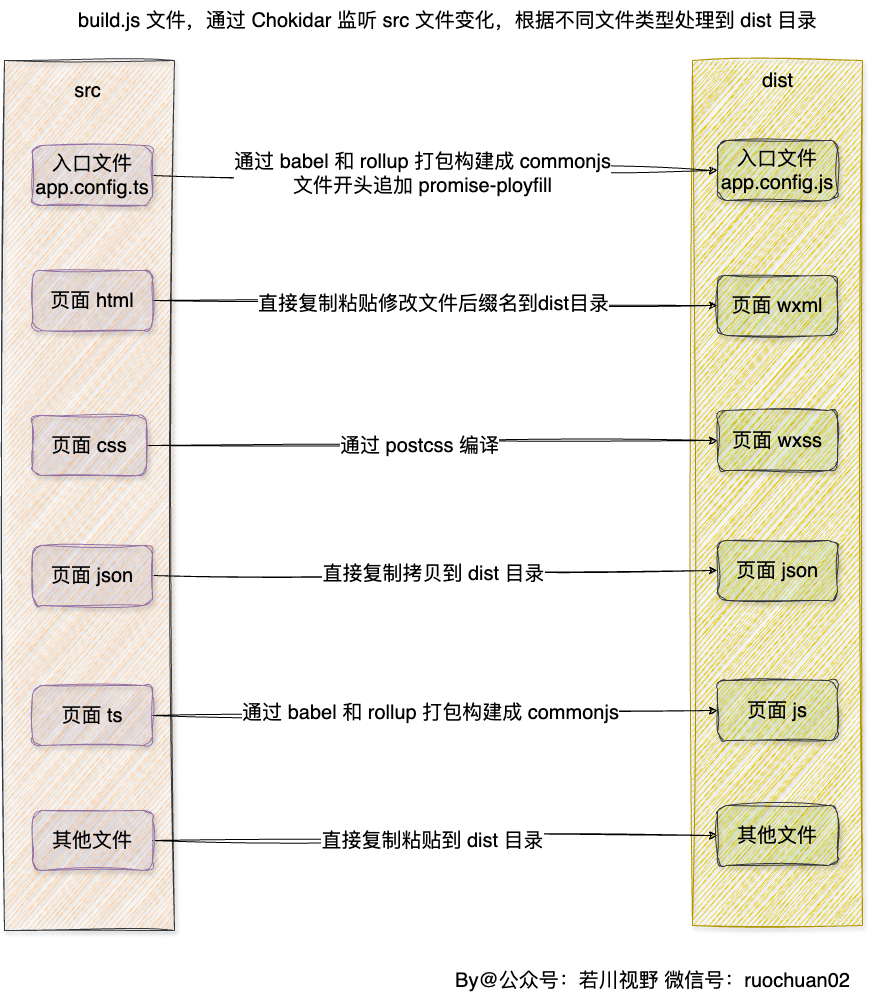

The diagram above was exported from draw.io. Its source (the exported page's mxGraphModel, read from the mxfile embedded in the PNG):
<mxGraphModel dx="2206" dy="2294" grid="1" gridSize="10" guides="1" tooltips="1" connect="0" arrows="1" fold="1" page="1" pageScale="1" pageWidth="827" pageHeight="1169" background="#ffffff" math="0" shadow="0">
  <root>
    <mxCell id="0" />
    <mxCell id="1" parent="0" />
    <mxCell id="ssWEEHNptahoOb6r9hR0-26" value="" style="verticalLabelPosition=bottom;verticalAlign=top;html=1;shape=mxgraph.basic.rect;fillColor2=none;strokeWidth=1;size=20;indent=5;sketch=1;curveFitting=1;jiggle=2;shadow=1;fillColor=#e3c800;strokeColor=#B09500;fontColor=#000000;" vertex="1" parent="1">
      <mxGeometry x="1102" y="-180" width="170" height="865" as="geometry" />
    </mxCell>
    <mxCell id="ssWEEHNptahoOb6r9hR0-24" value="" style="verticalLabelPosition=bottom;verticalAlign=top;html=1;shape=mxgraph.basic.rect;fillColor2=none;strokeWidth=1;size=20;indent=5;sketch=1;curveFitting=1;jiggle=2;shadow=1;fillColor=#ffcc99;strokeColor=#36393d;" vertex="1" parent="1">
      <mxGeometry x="414" y="-180" width="170" height="870" as="geometry" />
    </mxCell>
    <mxCell id="ssWEEHNptahoOb6r9hR0-20" style="edgeStyle=orthogonalEdgeStyle;rounded=0;hachureGap=4;orthogonalLoop=1;jettySize=auto;html=1;fontFamily=Architects Daughter;fontSource=https%3A%2F%2Ffonts.googleapis.com%2Fcss%3Ffamily%3DArchitects%2BDaughter;fontSize=20;sketch=1;curveFitting=1;jiggle=2;" edge="1" parent="1" source="B9IK0UFBpRTpUl3e1h62-1" target="ssWEEHNptahoOb6r9hR0-4">
      <mxGeometry relative="1" as="geometry" />
    </mxCell>
    <mxCell id="ssWEEHNptahoOb6r9hR0-23" value="&lt;span style=&quot;font-family: Helvetica; font-size: 20px;&quot;&gt;通过 babel 和 rollup 打包构建成 commonjs&lt;br&gt;文件开头追加 promise-ployfill&lt;/span&gt;" style="edgeLabel;html=1;align=center;verticalAlign=middle;resizable=0;points=[];sketch=1;hachureGap=4;jiggle=2;curveFitting=1;fontFamily=Architects Daughter;fontSource=https%3A%2F%2Ffonts.googleapis.com%2Fcss%3Ffamily%3DArchitects%2BDaughter;fontSize=20;" vertex="1" connectable="0" parent="ssWEEHNptahoOb6r9hR0-20">
      <mxGeometry x="-0.15" y="3" relative="1" as="geometry">
        <mxPoint x="27" as="offset" />
      </mxGeometry>
    </mxCell>
    <mxCell id="B9IK0UFBpRTpUl3e1h62-1" value="入口文件 app.config.ts" style="rounded=1;whiteSpace=wrap;html=1;fillColor=#e1d5e7;strokeColor=#9673a6;labelBackgroundColor=none;sketch=1;curveFitting=1;jiggle=2;fontSize=20;shadow=1;" parent="1" vertex="1">
      <mxGeometry x="442" y="-95" width="120" height="60" as="geometry" />
    </mxCell>
    <mxCell id="ssWEEHNptahoOb6r9hR0-13" style="edgeStyle=orthogonalEdgeStyle;rounded=0;orthogonalLoop=1;jettySize=auto;html=1;exitX=1;exitY=0.5;exitDx=0;exitDy=0;fontSize=20;sketch=1;curveFitting=1;jiggle=2;" edge="1" parent="1" source="B9IK0UFBpRTpUl3e1h62-2" target="ssWEEHNptahoOb6r9hR0-5">
      <mxGeometry relative="1" as="geometry" />
    </mxCell>
    <mxCell id="ssWEEHNptahoOb6r9hR0-14" value="通过 babel 和 rollup 打包构建成 commonjs" style="edgeLabel;html=1;align=center;verticalAlign=middle;resizable=0;points=[];fontSize=20;" vertex="1" connectable="0" parent="ssWEEHNptahoOb6r9hR0-13">
      <mxGeometry x="-0.028" y="3" relative="1" as="geometry">
        <mxPoint y="-1" as="offset" />
      </mxGeometry>
    </mxCell>
    <mxCell id="B9IK0UFBpRTpUl3e1h62-2" value="页面 ts" style="rounded=1;whiteSpace=wrap;html=1;fillColor=#e1d5e7;strokeColor=#9673a6;labelBackgroundColor=none;sketch=1;curveFitting=1;jiggle=2;fontSize=20;shadow=1;" parent="1" vertex="1">
      <mxGeometry x="442" y="445" width="120" height="60" as="geometry" />
    </mxCell>
    <mxCell id="ssWEEHNptahoOb6r9hR0-15" style="edgeStyle=orthogonalEdgeStyle;rounded=0;orthogonalLoop=1;jettySize=auto;html=1;entryX=0;entryY=0.5;entryDx=0;entryDy=0;fontSize=20;sketch=1;curveFitting=1;jiggle=2;" edge="1" parent="1" source="ssWEEHNptahoOb6r9hR0-1" target="ssWEEHNptahoOb6r9hR0-6">
      <mxGeometry relative="1" as="geometry" />
    </mxCell>
    <mxCell id="ssWEEHNptahoOb6r9hR0-16" value="直接复制粘贴修改文件后缀名到dist目录" style="edgeLabel;html=1;align=center;verticalAlign=middle;resizable=0;points=[];fontSize=20;" vertex="1" connectable="0" parent="ssWEEHNptahoOb6r9hR0-15">
      <mxGeometry x="-0.0187" y="-3" relative="1" as="geometry">
        <mxPoint y="-1" as="offset" />
      </mxGeometry>
    </mxCell>
    <mxCell id="ssWEEHNptahoOb6r9hR0-1" value="页面 html" style="rounded=1;whiteSpace=wrap;html=1;fillColor=#e1d5e7;strokeColor=#9673a6;labelBackgroundColor=none;sketch=1;curveFitting=1;jiggle=2;fontSize=20;shadow=1;glass=0;" vertex="1" parent="1">
      <mxGeometry x="442" y="30" width="120" height="60" as="geometry" />
    </mxCell>
    <mxCell id="ssWEEHNptahoOb6r9hR0-9" style="edgeStyle=orthogonalEdgeStyle;rounded=0;orthogonalLoop=1;jettySize=auto;html=1;entryX=0;entryY=0.5;entryDx=0;entryDy=0;fontSize=20;sketch=1;curveFitting=1;jiggle=2;" edge="1" parent="1" source="ssWEEHNptahoOb6r9hR0-2" target="ssWEEHNptahoOb6r9hR0-7">
      <mxGeometry relative="1" as="geometry">
        <mxPoint x="626" y="205" as="targetPoint" />
      </mxGeometry>
    </mxCell>
    <mxCell id="ssWEEHNptahoOb6r9hR0-10" value="通过 postcss 编译" style="edgeLabel;html=1;align=center;verticalAlign=middle;resizable=0;points=[];fontSize=20;" vertex="1" connectable="0" parent="ssWEEHNptahoOb6r9hR0-9">
      <mxGeometry x="-0.1308" y="4" relative="1" as="geometry">
        <mxPoint x="22" y="3" as="offset" />
      </mxGeometry>
    </mxCell>
    <mxCell id="ssWEEHNptahoOb6r9hR0-2" value="页面 css" style="rounded=1;whiteSpace=wrap;html=1;fillColor=#e1d5e7;strokeColor=#9673a6;labelBackgroundColor=none;sketch=1;curveFitting=1;jiggle=2;fontSize=20;shadow=1;" vertex="1" parent="1">
      <mxGeometry x="442" y="175" width="114" height="60" as="geometry" />
    </mxCell>
    <mxCell id="ssWEEHNptahoOb6r9hR0-11" style="edgeStyle=orthogonalEdgeStyle;rounded=0;orthogonalLoop=1;jettySize=auto;html=1;fontSize=20;sketch=1;curveFitting=1;jiggle=2;" edge="1" parent="1" source="ssWEEHNptahoOb6r9hR0-3" target="ssWEEHNptahoOb6r9hR0-8">
      <mxGeometry relative="1" as="geometry" />
    </mxCell>
    <mxCell id="ssWEEHNptahoOb6r9hR0-12" value="直接复制拷贝到 dist 目录" style="edgeLabel;html=1;align=center;verticalAlign=middle;resizable=0;points=[];fontSize=20;" vertex="1" connectable="0" parent="ssWEEHNptahoOb6r9hR0-11">
      <mxGeometry x="-0.0187" y="2" relative="1" as="geometry">
        <mxPoint y="-1" as="offset" />
      </mxGeometry>
    </mxCell>
    <mxCell id="ssWEEHNptahoOb6r9hR0-3" value="页面 json" style="rounded=1;whiteSpace=wrap;html=1;fillColor=#e1d5e7;strokeColor=#9673a6;labelBackgroundColor=none;sketch=1;curveFitting=1;jiggle=2;fontSize=20;shadow=1;" vertex="1" parent="1">
      <mxGeometry x="442" y="305" width="120" height="60" as="geometry" />
    </mxCell>
    <mxCell id="ssWEEHNptahoOb6r9hR0-4" value="入口文件 app.config.js" style="rounded=1;whiteSpace=wrap;html=1;fillColor=#cdeb8b;strokeColor=#36393d;textShadow=0;labelBorderColor=none;labelBackgroundColor=none;fontSize=20;align=center;sketch=1;curveFitting=1;jiggle=2;shadow=1;" vertex="1" parent="1">
      <mxGeometry x="1127" y="-100" width="120" height="60" as="geometry" />
    </mxCell>
    <mxCell id="ssWEEHNptahoOb6r9hR0-5" value="页面 js" style="rounded=1;whiteSpace=wrap;html=1;fillColor=#cdeb8b;strokeColor=#36393d;textShadow=0;labelBorderColor=none;labelBackgroundColor=none;fontSize=20;align=center;sketch=1;curveFitting=1;jiggle=2;shadow=1;" vertex="1" parent="1">
      <mxGeometry x="1127" y="440" width="120" height="60" as="geometry" />
    </mxCell>
    <mxCell id="ssWEEHNptahoOb6r9hR0-6" value="页面 wxml" style="rounded=1;whiteSpace=wrap;html=1;fillColor=#cdeb8b;strokeColor=#36393d;textShadow=0;labelBorderColor=none;labelBackgroundColor=none;fontSize=20;align=center;sketch=1;curveFitting=1;jiggle=2;shadow=1;" vertex="1" parent="1">
      <mxGeometry x="1127" y="35" width="120" height="60" as="geometry" />
    </mxCell>
    <mxCell id="ssWEEHNptahoOb6r9hR0-7" value="页面 wxss" style="rounded=1;whiteSpace=wrap;html=1;fillColor=#cdeb8b;strokeColor=#36393d;textShadow=0;labelBorderColor=none;labelBackgroundColor=none;fontSize=20;align=center;sketch=1;curveFitting=1;jiggle=2;shadow=1;" vertex="1" parent="1">
      <mxGeometry x="1127" y="170" width="120" height="60" as="geometry" />
    </mxCell>
    <mxCell id="ssWEEHNptahoOb6r9hR0-8" value="页面 json" style="rounded=1;whiteSpace=wrap;html=1;fillColor=#cdeb8b;strokeColor=#36393d;textShadow=0;labelBorderColor=none;labelBackgroundColor=none;fontSize=20;align=center;sketch=1;curveFitting=1;jiggle=2;shadow=1;" vertex="1" parent="1">
      <mxGeometry x="1127" y="300" width="120" height="60" as="geometry" />
    </mxCell>
    <mxCell id="ssWEEHNptahoOb6r9hR0-25" value="src" style="text;html=1;align=center;verticalAlign=middle;resizable=0;points=[];autosize=1;strokeColor=none;fillColor=none;fontSize=20;" vertex="1" parent="1">
      <mxGeometry x="472" y="-170" width="50" height="40" as="geometry" />
    </mxCell>
    <mxCell id="ssWEEHNptahoOb6r9hR0-27" value="dist" style="text;html=1;align=center;verticalAlign=middle;resizable=0;points=[];autosize=1;strokeColor=none;fillColor=none;fontSize=20;" vertex="1" parent="1">
      <mxGeometry x="1162" y="-180" width="50" height="40" as="geometry" />
    </mxCell>
    <mxCell id="ssWEEHNptahoOb6r9hR0-53" style="edgeStyle=orthogonalEdgeStyle;rounded=0;orthogonalLoop=1;jettySize=auto;html=1;entryX=0;entryY=0.5;entryDx=0;entryDy=0;fontSize=20;sketch=1;curveFitting=1;jiggle=2;" edge="1" parent="1" source="ssWEEHNptahoOb6r9hR0-55" target="ssWEEHNptahoOb6r9hR0-56">
      <mxGeometry relative="1" as="geometry" />
    </mxCell>
    <mxCell id="ssWEEHNptahoOb6r9hR0-54" value="直接复制粘贴到 dist 目录" style="edgeLabel;html=1;align=center;verticalAlign=middle;resizable=0;points=[];fontSize=20;" vertex="1" connectable="0" parent="ssWEEHNptahoOb6r9hR0-53">
      <mxGeometry x="-0.0187" y="-3" relative="1" as="geometry">
        <mxPoint x="-1" y="-4" as="offset" />
      </mxGeometry>
    </mxCell>
    <mxCell id="ssWEEHNptahoOb6r9hR0-55" value="其他文件" style="rounded=1;whiteSpace=wrap;html=1;fillColor=#e1d5e7;strokeColor=#9673a6;labelBackgroundColor=none;sketch=1;curveFitting=1;jiggle=2;fontSize=20;shadow=1;" vertex="1" parent="1">
      <mxGeometry x="442" y="570" width="120" height="60" as="geometry" />
    </mxCell>
    <mxCell id="ssWEEHNptahoOb6r9hR0-56" value="其他文件" style="rounded=1;whiteSpace=wrap;html=1;fillColor=#cdeb8b;strokeColor=#36393d;textShadow=0;labelBorderColor=none;labelBackgroundColor=none;fontSize=20;align=center;sketch=1;curveFitting=1;jiggle=2;shadow=1;" vertex="1" parent="1">
      <mxGeometry x="1127" y="565" width="120" height="60" as="geometry" />
    </mxCell>
    <mxCell id="ssWEEHNptahoOb6r9hR0-57" value="build.js 文件，通过 Chokidar 监听 src 文件变化，根据不同文件类型处理到 dist 目录" style="text;html=1;align=center;verticalAlign=middle;resizable=0;points=[];autosize=1;strokeColor=none;fillColor=none;fontSize=20;" vertex="1" parent="1">
      <mxGeometry x="477" y="-240" width="760" height="40" as="geometry" />
    </mxCell>
    <mxCell id="ssWEEHNptahoOb6r9hR0-58" value="By@公众号：若川视野 微信号：ruochuan02" style="text;html=1;align=center;verticalAlign=middle;resizable=0;points=[];autosize=1;strokeColor=none;fillColor=none;fontSize=20;" vertex="1" parent="1">
      <mxGeometry x="852" y="720" width="420" height="40" as="geometry" />
    </mxCell>
  </root>
</mxGraphModel>